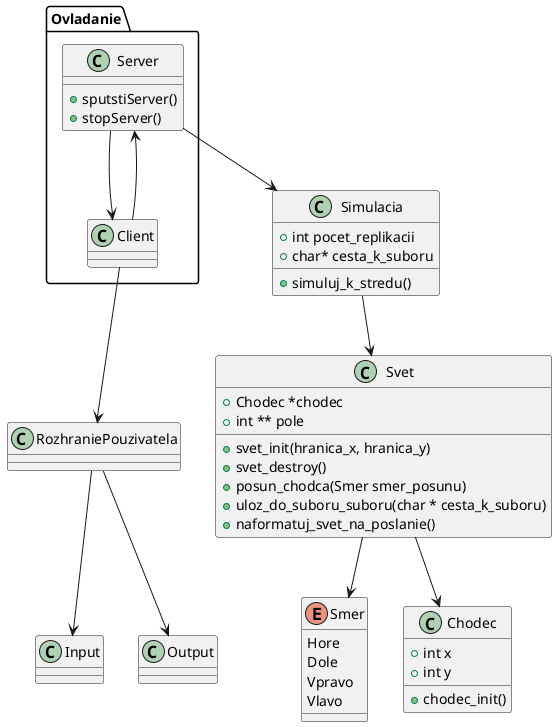

The diagram above was rendered by PlantUML. Its source (embedded in the PNG):
@startuml


package Ovladanie {

    class Server {
        +sputstiServer()
        +stopServer()

    }

    class Client {
        
    }
}

enum Smer {
    Hore
    Dole
    Vpravo
    Vlavo
}

class Chodec {
    +int x
    +int y
    +chodec_init()
}

class Simulacia {
    +int pocet_replikacii
    +char* cesta_k_suboru
    +simuluj_k_stredu()
    
}


class Svet {
    +Chodec *chodec
    +int ** pole

    +svet_init(hranica_x, hranica_y)
    +svet_destroy()
    +posun_chodca(Smer smer_posunu)
    +uloz_do_suboru_suboru(char * cesta_k_suboru)
    +naformatuj_svet_na_poslanie()
}

class RozhraniePouzivatela {

}

class Input {

}

class Output {

}

' Spojenia

Svet --> Chodec
RozhraniePouzivatela --> Input
RozhraniePouzivatela --> Output
Client --> RozhraniePouzivatela
Server --> Simulacia
Client --> Server
Server --> Client
Svet --> Smer
Simulacia --> Svet
@enduml